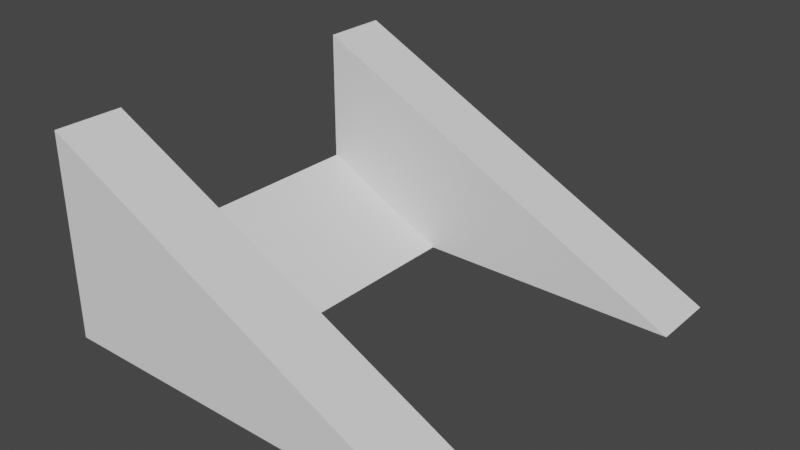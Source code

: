 # Source: SM_PathStairsTopCollision.blend  (saved by Blender 2.82.7; exported with 4.5.12 LTS)
import bpy
from mathutils import Matrix  # noqa: F401  (used for matrix-valued properties, if any)

bpy.ops.wm.read_factory_settings(use_empty=True)
scene = bpy.context.scene
scene.name = 'Scene'

# ---- collections
col_collection = bpy.data.collections.new('Collection'); scene.collection.children.link(col_collection)

# ---- node groups
ng_auto_smooth = bpy.data.node_groups.new('Auto Smooth', 'GeometryNodeTree')
_s = ng_auto_smooth.interface.new_socket(name='Geometry', in_out='OUTPUT', socket_type='NodeSocketGeometry')
_s = ng_auto_smooth.interface.new_socket(name='Geometry', in_out='INPUT', socket_type='NodeSocketGeometry')
_s = ng_auto_smooth.interface.new_socket(name='Angle', in_out='INPUT', socket_type='NodeSocketFloat')
_s.subtype = 'ANGLE'
_s.min_value = 0.0
_s.max_value = 3.142
ng_auto_smooth.is_modifier = True
_N = ng_auto_smooth.nodes; _L = ng_auto_smooth.links
n0 = _N.new('NodeGroupOutput'); n0.name = 'Group Output'; n0.location = (480, -100)
n1 = _N.new('NodeGroupInput'); n1.name = 'Group Input'; n1.location = (-420, -300)
n2 = _N.new('NodeGroupInput'); n2.name = 'Group Input.001'; n2.location = (-60, -100)
n3 = _N.new('GeometryNodeSetShadeSmooth'); n3.name = 'Set Shade Smooth'; n3.location = (120, -100)
n3.domain = 'EDGE'
n4 = _N.new('GeometryNodeSetShadeSmooth'); n4.name = 'Set Shade Smooth.001'; n4.location = (300, -100)
n5 = _N.new('GeometryNodeInputMeshEdgeAngle'); n5.name = 'Edge Angle'; n5.location = (-420, -220)
n6 = _N.new('GeometryNodeInputEdgeSmooth'); n6.name = 'Is Edge Smooth'; n6.location = (-60, -160)
n7 = _N.new('GeometryNodeInputShadeSmooth'); n7.name = 'Is Face Smooth'; n7.location = (-240, -340)
n8 = _N.new('FunctionNodeBooleanMath'); n8.name = 'Boolean Math'; n8.location = (-60, -220)
n9 = _N.new('FunctionNodeCompare'); n9.name = 'Compare'; n9.location = (-240, -180)
n9.operation = 'LESS_EQUAL'
_L.new(n5.outputs[0], n9.inputs[0])
_L.new(n4.outputs[0], n0.inputs[0])
_L.new(n1.outputs[1], n9.inputs[1])
_L.new(n9.outputs[0], n8.inputs[0])
_L.new(n7.outputs[0], n8.inputs[1])
_L.new(n2.outputs[0], n3.inputs[0])
_L.new(n6.outputs[0], n3.inputs[1])
_L.new(n3.outputs[0], n4.inputs[0])
_L.new(n8.outputs[0], n3.inputs[2])
n0.is_active_output = True

# ---- world
world_world = bpy.data.worlds.new('World'); scene.world = world_world
world_world.use_nodes = True; world_world.node_tree.nodes.clear()
_N = world_world.node_tree.nodes; _L = world_world.node_tree.links
n0 = _N.new('ShaderNodeOutputWorld'); n0.name = 'World Output'; n0.location = (300, 300)
n1 = _N.new('ShaderNodeBackground'); n1.name = 'Background'; n1.location = (10, 300)
n1.inputs[0].default_value = (0.05088, 0.05088, 0.05088, 1.0)
_L.new(n1.outputs[0], n0.inputs[0])
n0.is_active_output = True
world_world.color = (0.05088, 0.05088, 0.05088)
world_world.use_sun_shadow = False
world_world.sun_shadow_jitter_overblur = 0.0

# ---- meshes
me_circle = bpy.data.meshes.new('Circle')
me_circle.from_pydata([(-5.0, 0.5, -2.25), (-5.0, -0.5, -2.25), (-5.0, 0.75, -2.5), (-5.0, 0.5, -1.75), (-5.0, 0.75, -1.75), (-5.0, -0.75, -2.5), (-5.0, -0.5, -1.75), (-5.0, -0.75, -1.75), (-4.5, 0.5, -2.5), (-3.5, -0.5, -2.5), (-4.5, -0.5, -2.5), (-3.5, 0.5, -2.5), (-3.5, -0.75, -2.5), (-3.5, 0.75, -2.5)], [], [(8, 0, 1, 10), (9, 6, 7, 12), (10, 9, 12, 5, 2, 13, 11, 8), (13, 4, 3, 11), (2, 4, 13), (5, 12, 7), (2, 5, 7, 6, 1, 0, 3, 4), (11, 3, 0, 8), (9, 10, 1, 6)])
_uv = me_circle.uv_layers.new(name='UVMap')
_uv.uv.foreach_set('vector', [0.1087, 0.08701, 0.06528, 0.08701, 0.06528, 6.915e-05, 0.1088, 6.935e-05, 0.1957, 0.4348, 0.06528, 0.4348, 0.06528, 0.4131, 0.1957, 0.4131, 0.1088, 6.935e-05, 0.1957, 0.4348, 0.1957, 0.4131, 0.06528, 0.3478, 0.06528, 0.2174, 0.1957, 0.1522, 0.1957, 0.1305, 0.1087, 0.08701, 0.1957, 0.1522, 0.06528, 0.1522, 0.06528, 0.1305, 0.1957, 0.1305, 0.06528, 0.2174, 0.06528, 0.1522, 0.1957, 0.1522, 0.06528, 0.3478, 0.1957, 0.4131, 0.06528, 0.4131, 0.06528, 0.2174, 0.06528, 0.3478, 6.919e-05, 0.3478, 6.915e-05, 0.3261, 0.04354, 0.3261, 0.04354, 0.2392, 6.923e-05, 0.2392, 6.927e-05, 0.2174, 0.1957, 0.1305, 0.06528, 0.1305, 0.06528, 0.08701, 0.1087, 0.08701, 0.1957, 0.4348, 0.1087, 0.4783, 0.06528, 0.4783, 0.06528, 0.4348])
me_circle.use_remesh_fix_poles = True
me_circle.use_remesh_preserve_attributes = False
me_circle.use_mirror_vertex_groups = False
me_circle.update()

# ---- objects
ob_circle = bpy.data.objects.new('Circle', me_circle)

# ---- transforms, parenting, visibility, modifiers, constraints
ob_circle.location = (0.0, 0.0, 0.0)
ob_circle.scale = (2.0, 2.0, 2.0)
ob_circle.lineart.crease_threshold = 0.0
_m = ob_circle.modifiers.new('Auto Smooth', 'NODES')
_m.node_group = ng_auto_smooth
_gi = [s.identifier for s in ng_auto_smooth.interface.items_tree if s.item_type == 'SOCKET' and s.in_out == 'INPUT']
_m[_gi[1]] = 0.5236  # Angle

# ---- collection membership
col_collection.objects.link(ob_circle)

# ---- scene / render settings (as saved in the file)
scene.frame_start = 1; scene.frame_end = 250; scene.frame_set(1)
scene.render.engine = 'BLENDER_EEVEE_NEXT'
scene.cycles.use_denoising = False
scene.cycles.samples = 128
scene.cycles.sampling_pattern = 'TABULATED_SOBOL'
scene.cycles.use_adaptive_sampling = False
scene.cycles.use_light_tree = False
scene.view_settings.view_transform = 'Filmic'
bpy.context.view_layer.update()

# ---- added for rendering (the .blend has no active camera and no usable light): camera, sun
cam_auto = bpy.data.cameras.new('AutoCamera')
cam_auto.lens = 50.0
cam_auto.sensor_width = 36.0
cam_auto.clip_end = 1000.0
ob_auto_camera = bpy.data.objects.new('AutoCamera', cam_auto)
scene.collection.objects.link(ob_auto_camera)
ob_auto_camera.location = (-4.33649, -4.99621, -0.919191)
ob_auto_camera.rotation_euler = (1.09748, -7.21219e-08, 0.694738)
scene.camera = ob_auto_camera
light_auto_sun = bpy.data.lights.new('AutoSun', 'SUN')
light_auto_sun.energy = 3.0
light_auto_sun.angle = 0.0523599
ob_auto_sun = bpy.data.objects.new('AutoSun', light_auto_sun)
scene.collection.objects.link(ob_auto_sun)
ob_auto_sun.rotation_euler = (0.872665, 0.174533, 0.523599)
bpy.context.view_layer.update()
